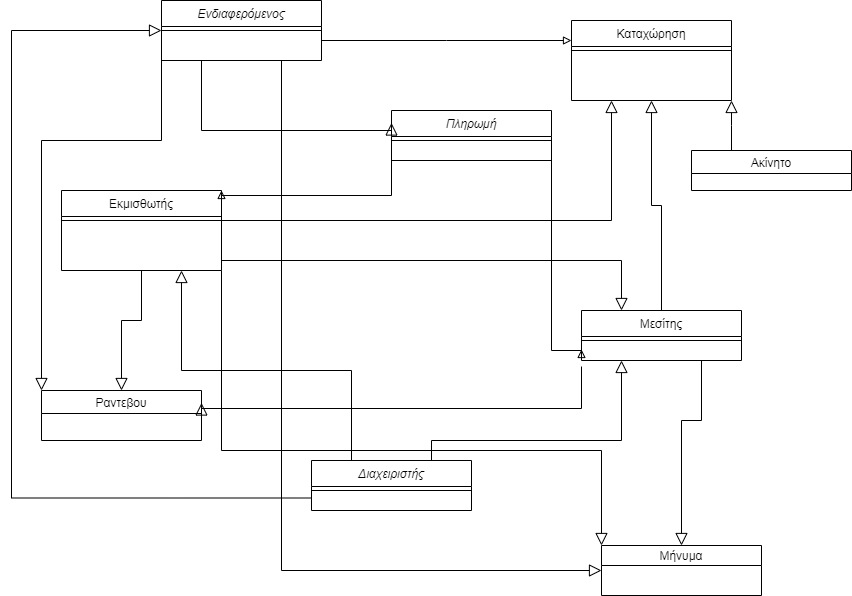

The diagram above was exported from draw.io. Its source (the exported page's mxGraphModel, read from the mxfile embedded in the PNG):
<mxGraphModel dx="868" dy="482" grid="1" gridSize="10" guides="1" tooltips="1" connect="1" arrows="1" fold="1" page="1" pageScale="1" pageWidth="827" pageHeight="1169" math="0" shadow="0">
  <root>
    <mxCell id="WIyWlLk6GJQsqaUBKTNV-0" />
    <mxCell id="WIyWlLk6GJQsqaUBKTNV-1" parent="WIyWlLk6GJQsqaUBKTNV-0" />
    <mxCell id="zkfFHV4jXpPFQw0GAbJ--0" value="Ενδιαφερόμενος" style="swimlane;fontStyle=2;align=center;verticalAlign=top;childLayout=stackLayout;horizontal=1;startSize=26;horizontalStack=0;resizeParent=1;resizeLast=0;collapsible=1;marginBottom=0;rounded=0;shadow=0;strokeWidth=1;" parent="WIyWlLk6GJQsqaUBKTNV-1" vertex="1">
      <mxGeometry x="170" y="40" width="160" height="60" as="geometry">
        <mxRectangle x="230" y="140" width="160" height="26" as="alternateBounds" />
      </mxGeometry>
    </mxCell>
    <mxCell id="zkfFHV4jXpPFQw0GAbJ--4" value="" style="line;html=1;strokeWidth=1;align=left;verticalAlign=middle;spacingTop=-1;spacingLeft=3;spacingRight=3;rotatable=0;labelPosition=right;points=[];portConstraint=eastwest;" parent="zkfFHV4jXpPFQw0GAbJ--0" vertex="1">
      <mxGeometry y="26" width="160" height="8" as="geometry" />
    </mxCell>
    <mxCell id="zkfFHV4jXpPFQw0GAbJ--6" value="Εκμισθωτής" style="swimlane;fontStyle=0;align=center;verticalAlign=top;childLayout=stackLayout;horizontal=1;startSize=26;horizontalStack=0;resizeParent=1;resizeLast=0;collapsible=1;marginBottom=0;rounded=0;shadow=0;strokeWidth=1;" parent="WIyWlLk6GJQsqaUBKTNV-1" vertex="1">
      <mxGeometry x="70" y="230" width="160" height="80" as="geometry">
        <mxRectangle x="130" y="380" width="160" height="26" as="alternateBounds" />
      </mxGeometry>
    </mxCell>
    <mxCell id="zkfFHV4jXpPFQw0GAbJ--9" value="" style="line;html=1;strokeWidth=1;align=left;verticalAlign=middle;spacingTop=-1;spacingLeft=3;spacingRight=3;rotatable=0;labelPosition=right;points=[];portConstraint=eastwest;" parent="zkfFHV4jXpPFQw0GAbJ--6" vertex="1">
      <mxGeometry y="26" width="160" height="8" as="geometry" />
    </mxCell>
    <mxCell id="zkfFHV4jXpPFQw0GAbJ--12" value="" style="endArrow=block;endSize=10;endFill=0;shadow=0;strokeWidth=1;rounded=0;edgeStyle=elbowEdgeStyle;elbow=vertical;exitX=1;exitY=0.5;exitDx=0;exitDy=0;entryX=0.25;entryY=0;entryDx=0;entryDy=0;" parent="WIyWlLk6GJQsqaUBKTNV-1" source="zkfFHV4jXpPFQw0GAbJ--6" target="zkfFHV4jXpPFQw0GAbJ--13" edge="1">
      <mxGeometry width="160" relative="1" as="geometry">
        <mxPoint x="200" y="203" as="sourcePoint" />
        <mxPoint x="550" y="370" as="targetPoint" />
        <Array as="points">
          <mxPoint x="330" y="300" />
          <mxPoint x="270" y="280" />
          <mxPoint x="320" y="330" />
          <mxPoint x="490" y="370" />
        </Array>
      </mxGeometry>
    </mxCell>
    <mxCell id="zkfFHV4jXpPFQw0GAbJ--13" value="Μεσίτης" style="swimlane;fontStyle=0;align=center;verticalAlign=top;childLayout=stackLayout;horizontal=1;startSize=26;horizontalStack=0;resizeParent=1;resizeLast=0;collapsible=1;marginBottom=0;rounded=0;shadow=0;strokeWidth=1;" parent="WIyWlLk6GJQsqaUBKTNV-1" vertex="1">
      <mxGeometry x="590" y="350" width="160" height="50" as="geometry">
        <mxRectangle x="340" y="380" width="170" height="26" as="alternateBounds" />
      </mxGeometry>
    </mxCell>
    <mxCell id="zkfFHV4jXpPFQw0GAbJ--15" value="" style="line;html=1;strokeWidth=1;align=left;verticalAlign=middle;spacingTop=-1;spacingLeft=3;spacingRight=3;rotatable=0;labelPosition=right;points=[];portConstraint=eastwest;" parent="zkfFHV4jXpPFQw0GAbJ--13" vertex="1">
      <mxGeometry y="26" width="160" height="8" as="geometry" />
    </mxCell>
    <mxCell id="zkfFHV4jXpPFQw0GAbJ--16" value="" style="endArrow=block;endSize=10;endFill=0;shadow=0;strokeWidth=1;rounded=0;edgeStyle=elbowEdgeStyle;elbow=vertical;entryX=0.5;entryY=1;entryDx=0;entryDy=0;exitX=0.5;exitY=0;exitDx=0;exitDy=0;" parent="WIyWlLk6GJQsqaUBKTNV-1" source="zkfFHV4jXpPFQw0GAbJ--13" target="zkfFHV4jXpPFQw0GAbJ--17" edge="1">
      <mxGeometry width="160" relative="1" as="geometry">
        <mxPoint x="610" y="340" as="sourcePoint" />
        <mxPoint x="310" y="271" as="targetPoint" />
      </mxGeometry>
    </mxCell>
    <mxCell id="zkfFHV4jXpPFQw0GAbJ--17" value="Καταχώρηση" style="swimlane;fontStyle=0;align=center;verticalAlign=top;childLayout=stackLayout;horizontal=1;startSize=26;horizontalStack=0;resizeParent=1;resizeLast=0;collapsible=1;marginBottom=0;rounded=0;shadow=0;strokeWidth=1;" parent="WIyWlLk6GJQsqaUBKTNV-1" vertex="1">
      <mxGeometry x="580" y="60" width="160" height="80" as="geometry">
        <mxRectangle x="550" y="140" width="160" height="26" as="alternateBounds" />
      </mxGeometry>
    </mxCell>
    <mxCell id="zkfFHV4jXpPFQw0GAbJ--23" value="" style="line;html=1;strokeWidth=1;align=left;verticalAlign=middle;spacingTop=-1;spacingLeft=3;spacingRight=3;rotatable=0;labelPosition=right;points=[];portConstraint=eastwest;" parent="zkfFHV4jXpPFQw0GAbJ--17" vertex="1">
      <mxGeometry y="26" width="160" height="8" as="geometry" />
    </mxCell>
    <mxCell id="zkfFHV4jXpPFQw0GAbJ--26" value="" style="endArrow=block;shadow=0;strokeWidth=1;rounded=0;endFill=0;edgeStyle=elbowEdgeStyle;elbow=vertical;" parent="WIyWlLk6GJQsqaUBKTNV-1" source="zkfFHV4jXpPFQw0GAbJ--0" target="zkfFHV4jXpPFQw0GAbJ--17" edge="1">
      <mxGeometry x="0.5" y="41" relative="1" as="geometry">
        <mxPoint x="380" y="192" as="sourcePoint" />
        <mxPoint x="540" y="192" as="targetPoint" />
        <mxPoint x="-40" y="32" as="offset" />
      </mxGeometry>
    </mxCell>
    <mxCell id="miik_oubbrElurmxZ4NU-7" value="" style="endArrow=block;endSize=10;endFill=0;shadow=0;strokeWidth=1;rounded=0;edgeStyle=elbowEdgeStyle;elbow=vertical;exitX=1;exitY=0.25;exitDx=0;exitDy=0;entryX=0.25;entryY=1;entryDx=0;entryDy=0;" parent="WIyWlLk6GJQsqaUBKTNV-1" source="zkfFHV4jXpPFQw0GAbJ--6" target="zkfFHV4jXpPFQw0GAbJ--17" edge="1">
      <mxGeometry width="160" relative="1" as="geometry">
        <mxPoint x="234" y="280" as="sourcePoint" />
        <mxPoint x="594" y="295" as="targetPoint" />
        <Array as="points">
          <mxPoint x="260" y="260" />
          <mxPoint x="504" y="295" />
        </Array>
      </mxGeometry>
    </mxCell>
    <mxCell id="miik_oubbrElurmxZ4NU-8" value="Πληρωμή&#10;" style="swimlane;fontStyle=2;align=center;verticalAlign=top;childLayout=stackLayout;horizontal=1;startSize=26;horizontalStack=0;resizeParent=1;resizeLast=0;collapsible=1;marginBottom=0;rounded=0;shadow=0;strokeWidth=1;" parent="WIyWlLk6GJQsqaUBKTNV-1" vertex="1">
      <mxGeometry x="400" y="150" width="160" height="50" as="geometry">
        <mxRectangle x="230" y="140" width="160" height="26" as="alternateBounds" />
      </mxGeometry>
    </mxCell>
    <mxCell id="miik_oubbrElurmxZ4NU-9" value="" style="line;html=1;strokeWidth=1;align=left;verticalAlign=middle;spacingTop=-1;spacingLeft=3;spacingRight=3;rotatable=0;labelPosition=right;points=[];portConstraint=eastwest;" parent="miik_oubbrElurmxZ4NU-8" vertex="1">
      <mxGeometry y="26" width="160" height="8" as="geometry" />
    </mxCell>
    <mxCell id="miik_oubbrElurmxZ4NU-10" value="" style="endArrow=block;shadow=0;strokeWidth=1;rounded=0;endFill=0;edgeStyle=elbowEdgeStyle;elbow=vertical;exitX=0.25;exitY=1;exitDx=0;exitDy=0;entryX=0;entryY=0.25;entryDx=0;entryDy=0;endSize=10;" parent="WIyWlLk6GJQsqaUBKTNV-1" source="zkfFHV4jXpPFQw0GAbJ--0" target="miik_oubbrElurmxZ4NU-8" edge="1">
      <mxGeometry x="0.5" y="41" relative="1" as="geometry">
        <mxPoint x="180" y="220" as="sourcePoint" />
        <mxPoint x="430" y="220" as="targetPoint" />
        <mxPoint x="-40" y="32" as="offset" />
        <Array as="points">
          <mxPoint x="360" y="170" />
          <mxPoint x="290" y="210" />
        </Array>
      </mxGeometry>
    </mxCell>
    <mxCell id="miik_oubbrElurmxZ4NU-11" value="" style="endArrow=block;shadow=0;strokeWidth=1;rounded=0;endFill=0;edgeStyle=elbowEdgeStyle;elbow=vertical;exitX=0;exitY=0.75;exitDx=0;exitDy=0;entryX=1;entryY=0;entryDx=0;entryDy=0;" parent="WIyWlLk6GJQsqaUBKTNV-1" source="miik_oubbrElurmxZ4NU-8" target="zkfFHV4jXpPFQw0GAbJ--6" edge="1">
      <mxGeometry x="0.5" y="41" relative="1" as="geometry">
        <mxPoint x="230" y="230" as="sourcePoint" />
        <mxPoint x="390" y="300" as="targetPoint" />
        <mxPoint x="-40" y="32" as="offset" />
        <Array as="points">
          <mxPoint x="330" y="235" />
          <mxPoint x="320" y="250" />
        </Array>
      </mxGeometry>
    </mxCell>
    <mxCell id="miik_oubbrElurmxZ4NU-12" value="" style="endArrow=block;shadow=0;strokeWidth=1;rounded=0;endFill=0;edgeStyle=elbowEdgeStyle;elbow=vertical;exitX=1;exitY=0.75;exitDx=0;exitDy=0;entryX=0;entryY=0.5;entryDx=0;entryDy=0;" parent="WIyWlLk6GJQsqaUBKTNV-1" source="miik_oubbrElurmxZ4NU-8" edge="1">
      <mxGeometry x="0.5" y="41" relative="1" as="geometry">
        <mxPoint x="380" y="245" as="sourcePoint" />
        <mxPoint x="590" y="389" as="targetPoint" />
        <mxPoint x="-40" y="32" as="offset" />
        <Array as="points">
          <mxPoint x="550" y="390" />
          <mxPoint x="550" y="380" />
          <mxPoint x="580" y="320" />
        </Array>
      </mxGeometry>
    </mxCell>
    <mxCell id="miik_oubbrElurmxZ4NU-14" value="Διαχειριστής" style="swimlane;fontStyle=2;align=center;verticalAlign=top;childLayout=stackLayout;horizontal=1;startSize=26;horizontalStack=0;resizeParent=1;resizeLast=0;collapsible=1;marginBottom=0;rounded=0;shadow=0;strokeWidth=1;" parent="WIyWlLk6GJQsqaUBKTNV-1" vertex="1">
      <mxGeometry x="320" y="500" width="160" height="50" as="geometry">
        <mxRectangle x="230" y="140" width="160" height="26" as="alternateBounds" />
      </mxGeometry>
    </mxCell>
    <mxCell id="miik_oubbrElurmxZ4NU-15" value="" style="line;html=1;strokeWidth=1;align=left;verticalAlign=middle;spacingTop=-1;spacingLeft=3;spacingRight=3;rotatable=0;labelPosition=right;points=[];portConstraint=eastwest;" parent="miik_oubbrElurmxZ4NU-14" vertex="1">
      <mxGeometry y="26" width="160" height="8" as="geometry" />
    </mxCell>
    <mxCell id="miik_oubbrElurmxZ4NU-16" value="" style="endArrow=block;endSize=10;endFill=0;shadow=0;strokeWidth=1;rounded=0;edgeStyle=elbowEdgeStyle;elbow=vertical;exitX=0.75;exitY=0;exitDx=0;exitDy=0;entryX=0.25;entryY=1;entryDx=0;entryDy=0;" parent="WIyWlLk6GJQsqaUBKTNV-1" source="miik_oubbrElurmxZ4NU-14" target="zkfFHV4jXpPFQw0GAbJ--13" edge="1">
      <mxGeometry width="160" relative="1" as="geometry">
        <mxPoint x="230" y="365" as="sourcePoint" />
        <mxPoint x="590" y="380" as="targetPoint" />
        <Array as="points">
          <mxPoint x="530" y="480" />
        </Array>
      </mxGeometry>
    </mxCell>
    <mxCell id="oMwyGFoailqxapEmxuzV-0" value="Ραντεβου" style="swimlane;fontStyle=0" vertex="1" parent="WIyWlLk6GJQsqaUBKTNV-1">
      <mxGeometry x="50" y="430" width="160" height="50" as="geometry" />
    </mxCell>
    <mxCell id="oMwyGFoailqxapEmxuzV-1" value="" style="endArrow=block;endSize=10;endFill=0;shadow=0;strokeWidth=1;rounded=0;edgeStyle=elbowEdgeStyle;elbow=vertical;exitX=0;exitY=0.75;exitDx=0;exitDy=0;entryX=0;entryY=0;entryDx=0;entryDy=0;" edge="1" parent="WIyWlLk6GJQsqaUBKTNV-1" source="zkfFHV4jXpPFQw0GAbJ--0" target="oMwyGFoailqxapEmxuzV-0">
      <mxGeometry width="160" relative="1" as="geometry">
        <mxPoint x="230" y="310" as="sourcePoint" />
        <mxPoint x="40" y="380" as="targetPoint" />
        <Array as="points">
          <mxPoint x="50" y="180" />
          <mxPoint x="80" y="150" />
        </Array>
      </mxGeometry>
    </mxCell>
    <mxCell id="oMwyGFoailqxapEmxuzV-2" value="" style="endArrow=block;endSize=10;endFill=0;shadow=0;strokeWidth=1;rounded=0;edgeStyle=elbowEdgeStyle;elbow=vertical;exitX=0.5;exitY=1;exitDx=0;exitDy=0;entryX=0.5;entryY=0;entryDx=0;entryDy=0;" edge="1" parent="WIyWlLk6GJQsqaUBKTNV-1" source="zkfFHV4jXpPFQw0GAbJ--6" target="oMwyGFoailqxapEmxuzV-0">
      <mxGeometry width="160" relative="1" as="geometry">
        <mxPoint x="180" y="95" as="sourcePoint" />
        <mxPoint x="60" y="410" as="targetPoint" />
        <Array as="points">
          <mxPoint x="150" y="360" />
        </Array>
      </mxGeometry>
    </mxCell>
    <mxCell id="oMwyGFoailqxapEmxuzV-3" value="Ακίνητο" style="swimlane;fontStyle=0" vertex="1" parent="WIyWlLk6GJQsqaUBKTNV-1">
      <mxGeometry x="700" y="190" width="160" height="40" as="geometry" />
    </mxCell>
    <mxCell id="oMwyGFoailqxapEmxuzV-4" value="" style="endArrow=block;endSize=10;endFill=0;shadow=0;strokeWidth=1;rounded=0;edgeStyle=elbowEdgeStyle;elbow=vertical;entryX=1;entryY=1;entryDx=0;entryDy=0;exitX=0.25;exitY=0;exitDx=0;exitDy=0;" edge="1" parent="WIyWlLk6GJQsqaUBKTNV-1" source="oMwyGFoailqxapEmxuzV-3" target="zkfFHV4jXpPFQw0GAbJ--17">
      <mxGeometry width="160" relative="1" as="geometry">
        <mxPoint x="670" y="360" as="sourcePoint" />
        <mxPoint x="670" y="150" as="targetPoint" />
      </mxGeometry>
    </mxCell>
    <mxCell id="oMwyGFoailqxapEmxuzV-5" value="" style="endArrow=block;endSize=10;endFill=0;shadow=0;strokeWidth=1;rounded=0;edgeStyle=elbowEdgeStyle;elbow=vertical;exitX=0.25;exitY=0;exitDx=0;exitDy=0;entryX=0.75;entryY=1;entryDx=0;entryDy=0;" edge="1" parent="WIyWlLk6GJQsqaUBKTNV-1" source="miik_oubbrElurmxZ4NU-14" target="zkfFHV4jXpPFQw0GAbJ--6">
      <mxGeometry width="160" relative="1" as="geometry">
        <mxPoint x="450" y="510" as="sourcePoint" />
        <mxPoint x="630" y="440" as="targetPoint" />
        <Array as="points">
          <mxPoint x="300" y="410" />
          <mxPoint x="540" y="490" />
        </Array>
      </mxGeometry>
    </mxCell>
    <mxCell id="oMwyGFoailqxapEmxuzV-6" value="" style="endArrow=block;endSize=10;endFill=0;shadow=0;strokeWidth=1;rounded=0;edgeStyle=elbowEdgeStyle;elbow=vertical;exitX=0;exitY=0.75;exitDx=0;exitDy=0;entryX=0;entryY=0.5;entryDx=0;entryDy=0;" edge="1" parent="WIyWlLk6GJQsqaUBKTNV-1" source="miik_oubbrElurmxZ4NU-14" target="zkfFHV4jXpPFQw0GAbJ--0">
      <mxGeometry width="160" relative="1" as="geometry">
        <mxPoint x="370" y="510" as="sourcePoint" />
        <mxPoint x="220" y="350" as="targetPoint" />
        <Array as="points">
          <mxPoint x="20" y="360" />
          <mxPoint x="210" y="570" />
          <mxPoint x="310" y="420" />
          <mxPoint x="550" y="500" />
        </Array>
      </mxGeometry>
    </mxCell>
    <mxCell id="oMwyGFoailqxapEmxuzV-7" value="" style="endArrow=block;endSize=10;endFill=0;shadow=0;strokeWidth=1;rounded=0;edgeStyle=elbowEdgeStyle;elbow=vertical;exitX=0;exitY=1.154;exitDx=0;exitDy=0;exitPerimeter=0;entryX=1;entryY=0.25;entryDx=0;entryDy=0;" edge="1" parent="WIyWlLk6GJQsqaUBKTNV-1" target="oMwyGFoailqxapEmxuzV-0">
      <mxGeometry width="160" relative="1" as="geometry">
        <mxPoint x="590" y="406.004" as="sourcePoint" />
        <mxPoint x="210" y="450" as="targetPoint" />
        <Array as="points">
          <mxPoint x="440" y="448" />
          <mxPoint x="440" y="460" />
          <mxPoint x="410" y="450" />
          <mxPoint x="60" y="190" />
          <mxPoint x="90" y="160" />
        </Array>
      </mxGeometry>
    </mxCell>
    <mxCell id="oMwyGFoailqxapEmxuzV-8" value="Μήνυμα" style="swimlane;fontStyle=0;startSize=20;" vertex="1" parent="WIyWlLk6GJQsqaUBKTNV-1">
      <mxGeometry x="610" y="585" width="160" height="50" as="geometry" />
    </mxCell>
    <mxCell id="oMwyGFoailqxapEmxuzV-9" value="" style="endArrow=block;endSize=10;endFill=0;shadow=0;strokeWidth=1;rounded=0;edgeStyle=elbowEdgeStyle;elbow=vertical;exitX=0.75;exitY=1;exitDx=0;exitDy=0;entryX=0.5;entryY=0;entryDx=0;entryDy=0;" edge="1" parent="WIyWlLk6GJQsqaUBKTNV-1" source="zkfFHV4jXpPFQw0GAbJ--13" target="oMwyGFoailqxapEmxuzV-8">
      <mxGeometry width="160" relative="1" as="geometry">
        <mxPoint x="630" y="440" as="sourcePoint" />
        <mxPoint x="450" y="510" as="targetPoint" />
        <Array as="points">
          <mxPoint x="670" y="460" />
        </Array>
      </mxGeometry>
    </mxCell>
    <mxCell id="oMwyGFoailqxapEmxuzV-10" value="" style="endArrow=block;endSize=10;endFill=0;shadow=0;strokeWidth=1;rounded=0;edgeStyle=elbowEdgeStyle;elbow=vertical;exitX=1;exitY=1;exitDx=0;exitDy=0;entryX=0;entryY=0;entryDx=0;entryDy=0;" edge="1" parent="WIyWlLk6GJQsqaUBKTNV-1" source="zkfFHV4jXpPFQw0GAbJ--6" target="oMwyGFoailqxapEmxuzV-8">
      <mxGeometry width="160" relative="1" as="geometry">
        <mxPoint x="260" y="310" as="sourcePoint" />
        <mxPoint x="590" y="380" as="targetPoint" />
        <Array as="points">
          <mxPoint x="490" y="490" />
          <mxPoint x="500" y="380" />
        </Array>
      </mxGeometry>
    </mxCell>
    <mxCell id="oMwyGFoailqxapEmxuzV-11" value="" style="endArrow=block;endSize=10;endFill=0;shadow=0;strokeWidth=1;rounded=0;edgeStyle=elbowEdgeStyle;elbow=vertical;exitX=0.75;exitY=1;exitDx=0;exitDy=0;entryX=0;entryY=0.5;entryDx=0;entryDy=0;" edge="1" parent="WIyWlLk6GJQsqaUBKTNV-1" source="zkfFHV4jXpPFQw0GAbJ--0" target="oMwyGFoailqxapEmxuzV-8">
      <mxGeometry width="160" relative="1" as="geometry">
        <mxPoint x="180" y="80" as="sourcePoint" />
        <mxPoint x="330" y="547.5" as="targetPoint" />
        <Array as="points">
          <mxPoint x="280" y="610" />
          <mxPoint x="560" y="510" />
          <mxPoint x="320" y="430" />
          <mxPoint x="220" y="580" />
          <mxPoint x="30" y="370" />
        </Array>
      </mxGeometry>
    </mxCell>
  </root>
</mxGraphModel>